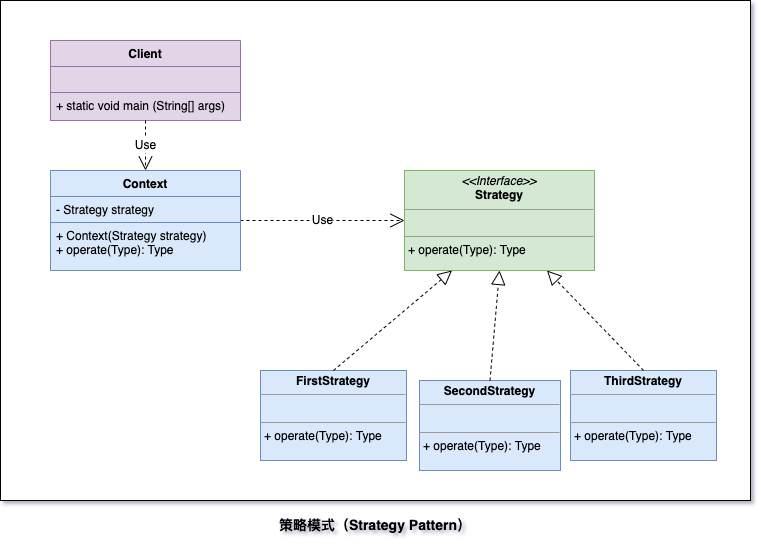

The diagram above was exported from draw.io. Its source (the exported page's mxGraphModel, read from the mxfile embedded in the PNG):
<mxGraphModel dx="946" dy="662" grid="1" gridSize="10" guides="1" tooltips="1" connect="1" arrows="1" fold="1" page="1" pageScale="1" pageWidth="827" pageHeight="1169" math="0" shadow="0">
  <root>
    <mxCell id="0" />
    <mxCell id="1" parent="0" />
    <mxCell id="gsRhqBQRFbRUbnUbL8ew-3" value="" style="rounded=0;whiteSpace=wrap;html=1;strokeWidth=0;movable=0;resizable=0;rotatable=0;deletable=0;editable=0;connectable=0;" parent="1" vertex="1">
      <mxGeometry x="39" y="30" width="750" height="500" as="geometry" />
    </mxCell>
    <mxCell id="Alo_LvCbX4HZsLYXvrnu-5" value="&lt;p style=&quot;margin: 0px ; margin-top: 4px ; text-align: center&quot;&gt;&lt;i&gt;&amp;lt;&amp;lt;Interface&amp;gt;&amp;gt;&lt;/i&gt;&lt;br&gt;&lt;span style=&quot;font-weight: 700&quot;&gt;Strategy&lt;/span&gt;&lt;br&gt;&lt;/p&gt;&lt;hr size=&quot;1&quot;&gt;&lt;p style=&quot;margin: 0px ; margin-left: 4px&quot;&gt;&lt;br&gt;&lt;/p&gt;&lt;hr size=&quot;1&quot;&gt;&lt;p style=&quot;margin: 0px ; margin-left: 4px&quot;&gt;+ operate(Type): Type&lt;br&gt;&lt;/p&gt;" style="verticalAlign=top;align=left;overflow=fill;fontSize=12;fontFamily=Helvetica;html=1;fillColor=#d5e8d4;strokeColor=#82b366;" parent="1" vertex="1">
      <mxGeometry x="443" y="200" width="190" height="100" as="geometry" />
    </mxCell>
    <mxCell id="Alo_LvCbX4HZsLYXvrnu-6" value="&lt;p style=&quot;margin: 0px ; margin-top: 4px ; text-align: center&quot;&gt;&lt;b&gt;FirstStrategy&lt;/b&gt;&lt;/p&gt;&lt;hr size=&quot;1&quot;&gt;&lt;p style=&quot;margin: 0px ; margin-left: 4px&quot;&gt;&lt;br&gt;&lt;/p&gt;&lt;hr size=&quot;1&quot;&gt;&lt;p style=&quot;margin: 0px ; margin-left: 4px&quot;&gt;+ operate(Type): Type&lt;br&gt;&lt;/p&gt;" style="verticalAlign=top;align=left;overflow=fill;fontSize=12;fontFamily=Helvetica;html=1;fillColor=#dae8fc;strokeColor=#6c8ebf;" parent="1" vertex="1">
      <mxGeometry x="299" y="400" width="146" height="90" as="geometry" />
    </mxCell>
    <mxCell id="Alo_LvCbX4HZsLYXvrnu-7" value="" style="endArrow=block;dashed=1;endFill=0;endSize=12;html=1;rounded=0;exitX=0.5;exitY=0;exitDx=0;exitDy=0;entryX=0.25;entryY=1;entryDx=0;entryDy=0;" parent="1" source="Alo_LvCbX4HZsLYXvrnu-6" target="Alo_LvCbX4HZsLYXvrnu-5" edge="1">
      <mxGeometry width="160" relative="1" as="geometry">
        <mxPoint x="393" y="320" as="sourcePoint" />
        <mxPoint x="553" y="320" as="targetPoint" />
      </mxGeometry>
    </mxCell>
    <mxCell id="Alo_LvCbX4HZsLYXvrnu-8" value="&lt;p style=&quot;margin: 0px ; margin-top: 4px ; text-align: center&quot;&gt;&lt;b&gt;SecondStrategy&lt;/b&gt;&lt;/p&gt;&lt;hr size=&quot;1&quot;&gt;&lt;p style=&quot;margin: 0px ; margin-left: 4px&quot;&gt;&lt;br&gt;&lt;/p&gt;&lt;hr size=&quot;1&quot;&gt;&lt;p style=&quot;margin: 0px ; margin-left: 4px&quot;&gt;+ operate(Type): Type&lt;br&gt;&lt;/p&gt;" style="verticalAlign=top;align=left;overflow=fill;fontSize=12;fontFamily=Helvetica;html=1;fillColor=#dae8fc;strokeColor=#6c8ebf;" parent="1" vertex="1">
      <mxGeometry x="458" y="410" width="141" height="90" as="geometry" />
    </mxCell>
    <mxCell id="Alo_LvCbX4HZsLYXvrnu-9" value="" style="endArrow=block;dashed=1;endFill=0;endSize=12;html=1;rounded=0;entryX=0.5;entryY=1;entryDx=0;entryDy=0;exitX=0.5;exitY=0;exitDx=0;exitDy=0;" parent="1" source="Alo_LvCbX4HZsLYXvrnu-8" target="Alo_LvCbX4HZsLYXvrnu-5" edge="1">
      <mxGeometry width="160" relative="1" as="geometry">
        <mxPoint x="163" y="200" as="sourcePoint" />
        <mxPoint x="323" y="200" as="targetPoint" />
      </mxGeometry>
    </mxCell>
    <mxCell id="Alo_LvCbX4HZsLYXvrnu-10" value="&lt;p style=&quot;margin: 0px ; margin-top: 4px ; text-align: center&quot;&gt;&lt;b&gt;ThirdStrategy&lt;/b&gt;&lt;/p&gt;&lt;hr size=&quot;1&quot;&gt;&lt;p style=&quot;margin: 0px ; margin-left: 4px&quot;&gt;&lt;br&gt;&lt;/p&gt;&lt;hr size=&quot;1&quot;&gt;&lt;p style=&quot;margin: 0px ; margin-left: 4px&quot;&gt;+ operate(Type): Type&lt;br&gt;&lt;/p&gt;" style="verticalAlign=top;align=left;overflow=fill;fontSize=12;fontFamily=Helvetica;html=1;fillColor=#dae8fc;strokeColor=#6c8ebf;" parent="1" vertex="1">
      <mxGeometry x="609" y="400" width="146" height="90" as="geometry" />
    </mxCell>
    <mxCell id="Alo_LvCbX4HZsLYXvrnu-11" value="" style="endArrow=block;dashed=1;endFill=0;endSize=12;html=1;rounded=0;entryX=0.75;entryY=1;entryDx=0;entryDy=0;exitX=0.5;exitY=0;exitDx=0;exitDy=0;" parent="1" source="Alo_LvCbX4HZsLYXvrnu-10" target="Alo_LvCbX4HZsLYXvrnu-5" edge="1">
      <mxGeometry width="160" relative="1" as="geometry">
        <mxPoint x="163" y="200" as="sourcePoint" />
        <mxPoint x="323" y="200" as="targetPoint" />
      </mxGeometry>
    </mxCell>
    <mxCell id="Alo_LvCbX4HZsLYXvrnu-14" value="Use" style="endArrow=open;endSize=12;dashed=1;html=1;rounded=0;entryX=0;entryY=0.5;entryDx=0;entryDy=0;exitX=1;exitY=0.5;exitDx=0;exitDy=0;" parent="1" source="Alo_LvCbX4HZsLYXvrnu-15" target="Alo_LvCbX4HZsLYXvrnu-5" edge="1">
      <mxGeometry width="160" relative="1" as="geometry">
        <mxPoint x="278.6199999999999" y="241.89200000000005" as="sourcePoint" />
        <mxPoint x="443" y="310" as="targetPoint" />
      </mxGeometry>
    </mxCell>
    <mxCell id="Alo_LvCbX4HZsLYXvrnu-15" value="Context" style="swimlane;fontStyle=1;align=center;verticalAlign=top;childLayout=stackLayout;horizontal=1;startSize=26;horizontalStack=0;resizeParent=1;resizeParentMax=0;resizeLast=0;collapsible=1;marginBottom=0;fillColor=#dae8fc;strokeColor=#6c8ebf;" parent="1" vertex="1">
      <mxGeometry x="89" y="200" width="190" height="100" as="geometry">
        <mxRectangle x="100" y="254" width="80" height="26" as="alternateBounds" />
      </mxGeometry>
    </mxCell>
    <mxCell id="Alo_LvCbX4HZsLYXvrnu-16" value="- Strategy strategy" style="text;strokeColor=#6c8ebf;fillColor=#dae8fc;align=left;verticalAlign=top;spacingLeft=4;spacingRight=4;overflow=hidden;rotatable=0;points=[[0,0.5],[1,0.5]];portConstraint=eastwest;" parent="Alo_LvCbX4HZsLYXvrnu-15" vertex="1">
      <mxGeometry y="26" width="190" height="26" as="geometry" />
    </mxCell>
    <mxCell id="Alo_LvCbX4HZsLYXvrnu-18" value="+ Context(Strategy strategy)&#10;+ operate(Type): Type&#10;" style="text;strokeColor=#6c8ebf;fillColor=#dae8fc;align=left;verticalAlign=top;spacingLeft=4;spacingRight=4;overflow=hidden;rotatable=0;points=[[0,0.5],[1,0.5]];portConstraint=eastwest;" parent="Alo_LvCbX4HZsLYXvrnu-15" vertex="1">
      <mxGeometry y="52" width="190" height="48" as="geometry" />
    </mxCell>
    <mxCell id="gsRhqBQRFbRUbnUbL8ew-4" value="&lt;b&gt;&lt;font style=&quot;font-size: 14px&quot;&gt;策略模式（Strategy Pattern）&lt;/font&gt;&lt;/b&gt;" style="text;html=1;strokeColor=none;fillColor=none;align=center;verticalAlign=middle;whiteSpace=wrap;rounded=0;" parent="1" vertex="1">
      <mxGeometry x="294" y="540" width="240" height="30" as="geometry" />
    </mxCell>
    <mxCell id="drL60Ca-g_DORDlMZNTe-1" value="Client" style="swimlane;fontStyle=1;align=center;verticalAlign=top;childLayout=stackLayout;horizontal=1;startSize=26;horizontalStack=0;resizeParent=1;resizeParentMax=0;resizeLast=0;collapsible=1;marginBottom=0;fillColor=#e1d5e7;strokeColor=#9673a6;" parent="1" vertex="1">
      <mxGeometry x="89" y="70" width="190" height="80" as="geometry">
        <mxRectangle x="100" y="254" width="80" height="26" as="alternateBounds" />
      </mxGeometry>
    </mxCell>
    <mxCell id="drL60Ca-g_DORDlMZNTe-2" value="" style="text;strokeColor=#9673a6;fillColor=#e1d5e7;align=left;verticalAlign=top;spacingLeft=4;spacingRight=4;overflow=hidden;rotatable=0;points=[[0,0.5],[1,0.5]];portConstraint=eastwest;" parent="drL60Ca-g_DORDlMZNTe-1" vertex="1">
      <mxGeometry y="26" width="190" height="26" as="geometry" />
    </mxCell>
    <mxCell id="drL60Ca-g_DORDlMZNTe-3" value="+ static void main (String[] args)&#10;" style="text;strokeColor=#9673a6;fillColor=#e1d5e7;align=left;verticalAlign=top;spacingLeft=4;spacingRight=4;overflow=hidden;rotatable=0;points=[[0,0.5],[1,0.5]];portConstraint=eastwest;" parent="drL60Ca-g_DORDlMZNTe-1" vertex="1">
      <mxGeometry y="52" width="190" height="28" as="geometry" />
    </mxCell>
    <mxCell id="drL60Ca-g_DORDlMZNTe-5" value="Use" style="endArrow=open;endSize=12;dashed=1;html=1;rounded=0;exitX=0.5;exitY=1;exitDx=0;exitDy=0;entryX=0.5;entryY=0;entryDx=0;entryDy=0;" parent="1" source="drL60Ca-g_DORDlMZNTe-1" target="Alo_LvCbX4HZsLYXvrnu-15" edge="1">
      <mxGeometry width="160" relative="1" as="geometry">
        <mxPoint x="330" y="340" as="sourcePoint" />
        <mxPoint x="490" y="340" as="targetPoint" />
      </mxGeometry>
    </mxCell>
  </root>
</mxGraphModel>